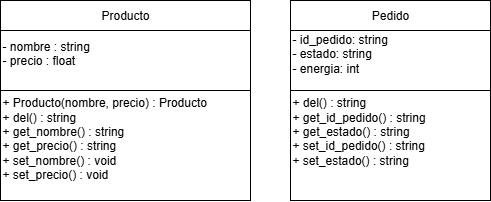

The diagram above was exported from draw.io. Its source (the exported page's mxGraphModel, read from the mxfile embedded in the PNG):
<mxGraphModel dx="1188" dy="619" grid="1" gridSize="10" guides="1" tooltips="1" connect="1" arrows="1" fold="1" page="1" pageScale="1" pageWidth="827" pageHeight="1169" math="0" shadow="0">
  <root>
    <mxCell id="0" />
    <mxCell id="1" parent="0" />
    <mxCell id="ZXmoOEX7-RIs0xQWfHqB-1" value="" style="edgeStyle=orthogonalEdgeStyle;rounded=0;orthogonalLoop=1;jettySize=auto;html=1;" edge="1" parent="1" source="ZXmoOEX7-RIs0xQWfHqB-2" target="ZXmoOEX7-RIs0xQWfHqB-4">
      <mxGeometry relative="1" as="geometry" />
    </mxCell>
    <mxCell id="ZXmoOEX7-RIs0xQWfHqB-2" value="Producto" style="rounded=0;whiteSpace=wrap;html=1;" vertex="1" parent="1">
      <mxGeometry x="160" y="210" width="250" height="30" as="geometry" />
    </mxCell>
    <mxCell id="ZXmoOEX7-RIs0xQWfHqB-3" value="+ Producto(nombre, precio) : Producto&lt;div&gt;+ del() : string&lt;/div&gt;&lt;div&gt;+ get_nombre() : string&lt;/div&gt;&lt;div&gt;+ get_precio() : string&lt;/div&gt;&lt;div&gt;+ set_nombre() : void&lt;/div&gt;&lt;div&gt;+ set_precio() : void&lt;/div&gt;&lt;div&gt;&lt;br&gt;&lt;/div&gt;" style="rounded=0;whiteSpace=wrap;html=1;align=left;" vertex="1" parent="1">
      <mxGeometry x="160" y="300" width="250" height="110" as="geometry" />
    </mxCell>
    <mxCell id="ZXmoOEX7-RIs0xQWfHqB-4" value="- nombre : string&lt;div&gt;- precio : float&lt;/div&gt;&lt;div&gt;&lt;br&gt;&lt;/div&gt;" style="rounded=0;whiteSpace=wrap;html=1;align=left;" vertex="1" parent="1">
      <mxGeometry x="160" y="240" width="250" height="60" as="geometry" />
    </mxCell>
    <mxCell id="ZXmoOEX7-RIs0xQWfHqB-5" value="" style="edgeStyle=orthogonalEdgeStyle;rounded=0;orthogonalLoop=1;jettySize=auto;html=1;" edge="1" parent="1" source="ZXmoOEX7-RIs0xQWfHqB-6" target="ZXmoOEX7-RIs0xQWfHqB-8">
      <mxGeometry relative="1" as="geometry" />
    </mxCell>
    <mxCell id="ZXmoOEX7-RIs0xQWfHqB-6" value="Pedido" style="rounded=0;whiteSpace=wrap;html=1;" vertex="1" parent="1">
      <mxGeometry x="450" y="210" width="200" height="30" as="geometry" />
    </mxCell>
    <mxCell id="ZXmoOEX7-RIs0xQWfHqB-7" value="&lt;div&gt;+ del() : string&lt;/div&gt;&lt;div&gt;+ get_id_pedido() : string&lt;/div&gt;&lt;div&gt;+ get_estado() : string&lt;/div&gt;&lt;div&gt;&lt;div&gt;+ set_id_pedido() : string&lt;/div&gt;&lt;div&gt;+ set_estado() : string&lt;/div&gt;&lt;div&gt;&lt;br&gt;&lt;/div&gt;&lt;/div&gt;&lt;div&gt;&lt;br&gt;&lt;/div&gt;" style="rounded=0;whiteSpace=wrap;html=1;align=left;" vertex="1" parent="1">
      <mxGeometry x="450" y="300" width="200" height="110" as="geometry" />
    </mxCell>
    <mxCell id="ZXmoOEX7-RIs0xQWfHqB-8" value="&lt;span style=&quot;background-color: transparent; color: light-dark(rgb(0, 0, 0), rgb(255, 255, 255));&quot;&gt;- id_pedido: string&lt;/span&gt;&lt;div&gt;&lt;div&gt;- estado: string&lt;/div&gt;&lt;div&gt;- energia: int&lt;/div&gt;&lt;div&gt;&lt;br&gt;&lt;/div&gt;&lt;/div&gt;" style="rounded=0;whiteSpace=wrap;html=1;align=left;" vertex="1" parent="1">
      <mxGeometry x="450" y="240" width="200" height="60" as="geometry" />
    </mxCell>
  </root>
</mxGraphModel>